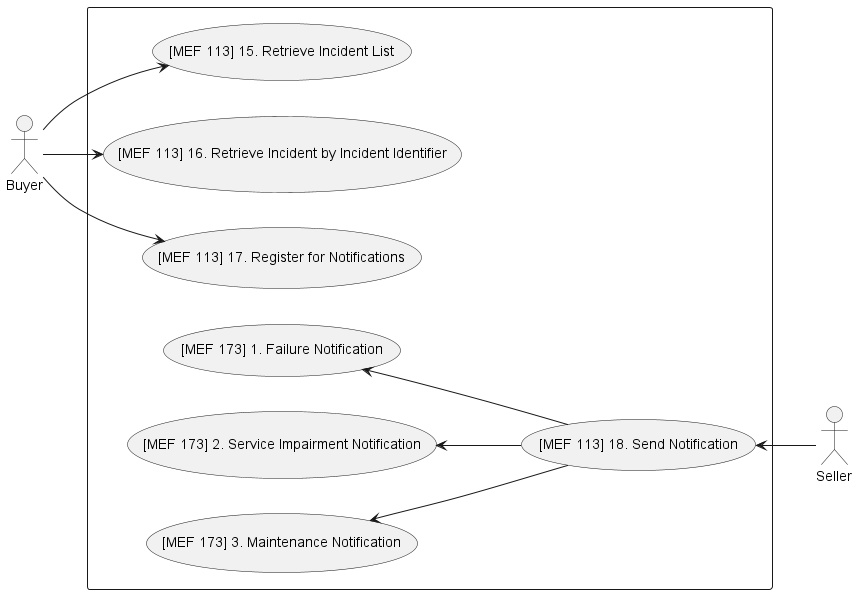

The diagram above was rendered by PlantUML. Its source (embedded in the PNG):
@startuml

left to right direction
actor Seller
actor Buyer

rectangle {
([MEF 113] 15. Retrieve Incident List)
([MEF 113] 16. Retrieve Incident by Incident Identifier)


([MEF 113] 17. Register for Notifications)
([MEF 113] 18. Send Notification)
([MEF 173] 1. Failure Notification)
([MEF 173] 2. Service Impairment Notification)
([MEF 173] 3. Maintenance Notification)

Buyer --> ([MEF 113] 15. Retrieve Incident List)
Buyer --> ([MEF 113] 16. Retrieve Incident by Incident Identifier)
Buyer --> ([MEF 113] 17. Register for Notifications)


([MEF 113] 18. Send Notification) <-- Seller
([MEF 173] 1. Failure Notification) <-- ([MEF 113] 18. Send Notification) 
([MEF 173] 2. Service Impairment Notification) <-- ([MEF 113] 18. Send Notification) 
([MEF 173] 3. Maintenance Notification) <-- ([MEF 113] 18. Send Notification) 

}

@enduml